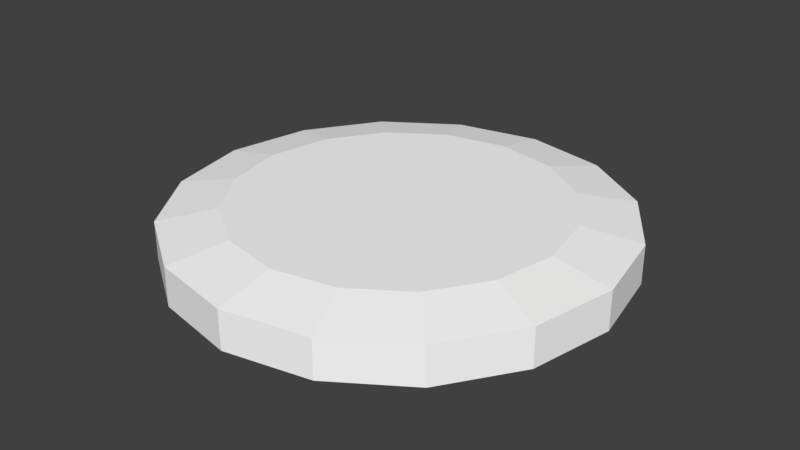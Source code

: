 # Source: sky5.blend  (saved by Blender 3.3.6; exported with 4.5.12 LTS)
import bpy
from mathutils import Matrix  # noqa: F401  (used for matrix-valued properties, if any)

bpy.ops.wm.read_factory_settings(use_empty=True)
scene = bpy.context.scene
scene.name = 'Scene'

# ---- collections
col_collection_1 = bpy.data.collections.new('Collection 1'); scene.collection.children.link(col_collection_1)

# ---- materials (node trees are filled in below, after node groups)
mat_misc_clouds5_png = bpy.data.materials.new('misc_clouds5.png')
mat_misc_clouds5_png.alpha_threshold = 0.0
mat_misc_clouds5_png.use_transparent_shadow = False
mat_misc_clouds5_png.diffuse_color = (1.0, 1.0, 1.0, 1.0)
mat_misc_clouds5_png.roughness = 0.5
mat_misc_clouds5top_png = bpy.data.materials.new('misc_clouds5top.png')
mat_misc_clouds5top_png.alpha_threshold = 0.0
mat_misc_clouds5top_png.use_transparent_shadow = False
mat_misc_clouds5top_png.diffuse_color = (1.0, 1.0, 1.0, 1.0)
mat_misc_clouds5top_png.roughness = 0.5

# ---- material node trees

# ---- world
world_world = bpy.data.worlds.new('World'); scene.world = world_world
world_world.color = (0.05088, 0.05088, 0.05088)
world_world.use_sun_shadow = False
world_world.sun_shadow_jitter_overblur = 0.0
world_world.cycles.sampling_method = 'MANUAL'

# ---- meshes
me_sky5_pmd0_mesh = bpy.data.meshes.new('sky5.PMD0.mesh')
me_sky5_pmd0_mesh.from_pydata([(-860.0, -2076.0, -13.62), (0.0, -2250.0, -13.62), (860.0, -2076.0, -13.62), (-530.3, 1591.0, -13.62), (-1591.0, 1591.0, -13.62), (-2076.0, 860.0, -13.62), (-692.1, 860.0, -13.62), (-2250.0, -0.00019, -13.62), (-750.0, -0.00013, -13.62), (-2076.0, -860.0, -13.62), (-692.1, -860.0, -13.62), (-1591.0, -1591.0, -13.62), (-530.3, -1591.0, -13.62), (-860.0, 2076.0, -13.62), (530.3, -1591.0, -13.62), (1591.0, -1591.0, -13.62), (692.1, 860.0, -13.62), (750.0, -6e-05, -13.62), (530.3, 1591.0, -13.62), (2076.0, 860.0, -13.62), (1591.0, 1591.0, -13.62), (2250.0, 1e-05, -13.62), (692.1, -860.0, -13.62), (2076.0, -860.0, -13.62), (860.0, 2076.0, -13.62), (-2250.0, -0.00019, 380.0), (-2076.0, -860.0, 380.0), (-1591.0, -1591.0, 380.0), (-860.0, -2076.0, 380.0), (0.0, -2250.0, 380.0), (860.0, -2076.0, 380.0), (1591.0, -1591.0, 380.0), (2076.0, -860.0, 380.0), (2250.0, 0.0, 380.0), (2076.0, 860.0, 380.0), (1591.0, 1591.0, 380.0), (860.0, 2076.0, 380.0), (0.0, 2250.0, 380.0), (0.0, 2250.0, -13.62), (-860.0, 2076.0, 380.0), (-1591.0, 1591.0, 380.0), (-2076.0, 860.0, 380.0), (-1665.0, -0.00013, 490.0), (-495.2, -1e-05, 490.0), (-457.0, -189.3, 490.0), (-1537.0, -636.5, 490.0), (-1177.0, -1177.0, 490.0), (-350.2, -350.2, 490.0), (-189.3, -457.0, 490.0), (-636.5, -1537.0, 490.0), (0.0, -495.2, 490.0), (0.0, -1665.0, 490.0), (189.3, -457.0, 490.0), (636.5, -1537.0, 490.0), (1177.0, -1177.0, 490.0), (350.2, -350.2, 490.0), (457.0, -189.3, 490.0), (1537.0, -636.5, 490.0), (495.2, 0.0, 490.0), (1665.0, 0.0, 490.0), (457.0, 189.3, 490.0), (1537.0, 636.5, 490.0), (1177.0, 1177.0, 490.0), (350.2, 350.2, 490.0), (189.3, 457.0, 490.0), (636.5, 1537.0, 490.0), (0.0, 495.2, 490.0), (0.0, 1665.0, 490.0), (-189.3, 457.0, 490.0), (-636.5, 1537.0, 490.0), (-1177.0, 1177.0, 490.0), (-350.2, 350.2, 490.0), (-457.0, 189.3, 490.0), (-1537.0, 636.5, 490.0)], [], [(2, 0, 1), (6, 3, 4, 5), (8, 6, 5, 7), (10, 8, 7, 9), (12, 10, 9, 11), (0, 12, 11), (3, 13, 4), (15, 14, 2), (17, 16, 6, 8), (16, 18, 3, 6), (20, 18, 16, 19), (19, 16, 17, 21), (21, 17, 22, 23), (23, 22, 14, 15), (14, 22, 10, 12), (22, 17, 8, 10), (24, 18, 20), (24, 13, 3, 18), (2, 14, 12, 0), (9, 7, 25, 26), (11, 9, 26, 27), (0, 11, 27, 28), (1, 0, 28, 29), (2, 1, 29, 30), (15, 2, 30, 31), (23, 15, 31, 32), (21, 23, 32, 33), (19, 21, 33, 34), (20, 19, 34, 35), (24, 20, 35, 36), (38, 24, 36, 37), (13, 38, 37, 39), (4, 13, 39, 40), (5, 4, 40, 41), (7, 5, 41, 25), (24, 38, 13), (45, 42, 43, 44), (49, 46, 47, 48), (51, 49, 48, 50), (45, 46, 27, 26), (53, 51, 50, 52), (57, 54, 55, 56), (59, 57, 56, 58), (53, 54, 31, 30), (61, 59, 58, 60), (65, 62, 63, 64), (67, 65, 64, 66), (61, 62, 35, 34), (69, 67, 66, 68), (73, 70, 71, 72), (42, 73, 72, 43), (69, 70, 40, 39), (43, 58, 56, 55, 52, 50, 48, 47, 44), (55, 54, 53, 52), (32, 31, 54, 57), (33, 32, 57, 59), (34, 33, 59, 61), (63, 62, 61, 60), (36, 35, 62, 65), (37, 36, 65, 67), (39, 37, 67, 69), (71, 70, 69, 68), (41, 40, 70, 73), (25, 41, 73, 42), (26, 25, 42, 45), (47, 46, 45, 44), (28, 27, 46, 49), (29, 28, 49, 51), (30, 29, 51, 53), (63, 60, 58, 43, 72, 71, 68, 66, 64)])
me_sky5_pmd0_mesh.polygons.foreach_set('material_index', [0, 0, 0, 0, 0, 0, 0, 0, 0, 0, 0, 0, 0, 0, 0, 0, 0, 0, 0, 0, 0, 0, 0, 0, 0, 0, 0, 0, 0, 0, 0, 0, 0, 0, 0, 0, 1, 1, 1, 1, 1, 1, 1, 1, 1, 1, 1, 1, 1, 1, 1, 1, 1, 1, 1, 1, 1, 1, 1, 1, 1, 1, 1, 1, 1, 1, 1, 1, 1, 1])
_uv = me_sky5_pmd0_mesh.uv_layers.new(name='UVMap')
_uv.uv.foreach_set('vector', [0.9768, 1.007, 0.9669, 1.01, 0.9451, 1.007, 0.9702, 1.006, 0.9719, 1.011, 0.9306, 1.011, 0.9254, 1.006, 0.9702, 1.006, 0.9719, 1.011, 0.9306, 1.011, 0.9254, 1.006, 0.9702, 1.006, 0.9719, 1.011, 0.9306, 1.011, 0.9254, 1.006, 0.9702, 1.006, 0.9719, 1.011, 0.9306, 1.011, 0.9254, 1.006, 0.9768, 1.007, 0.9669, 1.01, 0.9451, 1.007, 0.9768, 1.007, 0.9669, 1.01, 0.9451, 1.007, 0.9768, 1.007, 0.9669, 1.01, 0.9451, 1.007, 0.9702, 1.006, 0.9719, 1.011, 0.9306, 1.011, 0.9254, 1.006, 0.9702, 1.006, 0.9719, 1.011, 0.9306, 1.011, 0.9254, 1.006, 0.9702, 1.006, 0.9719, 1.011, 0.9306, 1.011, 0.9254, 1.006, 0.9702, 1.006, 0.9719, 1.011, 0.9306, 1.011, 0.9254, 1.006, 0.9702, 1.006, 0.9719, 1.011, 0.9306, 1.011, 0.9254, 1.006, 0.9702, 1.006, 0.9719, 1.011, 0.9306, 1.011, 0.9254, 1.006, 0.9702, 1.006, 0.9719, 1.011, 0.9306, 1.011, 0.9254, 1.006, 0.9702, 1.006, 0.9719, 1.011, 0.9306, 1.011, 0.9254, 1.006, 0.9768, 1.007, 0.9669, 1.01, 0.9451, 1.007, 0.9702, 1.006, 0.9719, 1.011, 0.9306, 1.011, 0.9254, 1.006, 0.9702, 1.006, 0.9719, 1.011, 0.9306, 1.011, 0.9254, 1.006, 0.9928, 0.5031, 0.5, 0.5031, 0.5, 0.996, 0.9928, 0.996, 0.5, 0.003997, 0.003585, 0.003997, 0.003585, 0.496, 0.5, 0.496, 0.9928, 0.003997, 0.5, 0.003997, 0.5, 0.496, 0.9928, 0.496, 0.6667, 0.5031, 0.003585, 0.5031, 0.003585, 0.996, 0.6667, 0.996, 0.9928, 0.5031, 0.6667, 0.5031, 0.6667, 0.996, 0.9928, 0.996, 0.6667, 0.003997, 0.003585, 0.003997, 0.003585, 0.496, 0.6667, 0.496, 0.9928, 0.003997, 0.6667, 0.003997, 0.6667, 0.496, 0.9928, 0.496, 0.5, 0.5031, 0.003585, 0.5031, 0.003585, 0.996, 0.5, 0.996, 0.9928, 0.5031, 0.5, 0.5031, 0.5, 0.996, 0.9928, 0.996, 0.5627, 0.003997, 0.003585, 0.003997, 0.003585, 0.496, 0.5627, 0.496, 0.9928, 0.003997, 0.5627, 0.003997, 0.5627, 0.496, 0.9928, 0.496, 0.6295, 0.5031, 0.003585, 0.5031, 0.003585, 0.996, 0.6295, 0.996, 0.9928, 0.5031, 0.6295, 0.5031, 0.6295, 0.996, 0.9928, 0.996, 0.5, 0.003997, 0.003585, 0.003997, 0.003585, 0.496, 0.5, 0.496, 0.9928, 0.003997, 0.5, 0.003997, 0.5, 0.496, 0.9928, 0.496, 0.5, 0.5031, 0.003585, 0.5031, 0.003585, 0.996, 0.5, 0.996, 0.9768, 1.007, 0.9669, 1.01, 0.9451, 1.007, 0.3165, 0.7116, 0.26, 0.9949, 0.7741, 0.9949, 0.7909, 0.9081, 0.7121, 0.316, 0.4743, 0.4739, 0.8379, 0.8374, 0.9086, 0.7905, 0.995, 0.2617, 0.7121, 0.316, 0.9086, 0.7905, 0.995, 0.777, 0.3165, 0.7116, 0.4743, 0.4739, 0.2925, 0.2921, 0.07924, 0.6133, 0.3165, 0.7116, 0.26, 0.9949, 0.7741, 0.9949, 0.7909, 0.9081, 0.7121, 0.316, 0.4743, 0.4739, 0.8379, 0.8374, 0.9086, 0.7905, 0.995, 0.2617, 0.7121, 0.316, 0.9086, 0.7905, 0.995, 0.777, 0.3165, 0.7116, 0.4743, 0.4739, 0.2925, 0.2921, 0.07924, 0.6133, 0.3165, 0.7116, 0.26, 0.9949, 0.7741, 0.9949, 0.7909, 0.9081, 0.7121, 0.316, 0.4743, 0.4739, 0.8379, 0.8374, 0.9086, 0.7905, 0.995, 0.2617, 0.7121, 0.316, 0.9086, 0.7905, 0.995, 0.777, 0.3165, 0.7116, 0.4743, 0.4739, 0.2925, 0.2921, 0.07924, 0.6133, 0.3165, 0.7116, 0.26, 0.9949, 0.7741, 0.9949, 0.7909, 0.9081, 0.7121, 0.316, 0.4743, 0.4739, 0.8379, 0.8374, 0.9086, 0.7905, 0.995, 0.2617, 0.7121, 0.316, 0.9086, 0.7905, 0.995, 0.777, 0.3165, 0.7116, 0.4743, 0.4739, 0.2925, 0.2921, 0.07924, 0.6133, 0.8565, 0.9102, 0.9701, 0.9102, 0.9657, 0.8885, 0.9535, 0.8701, 0.935, 0.8578, 0.9133, 0.8534, 0.8916, 0.8578, 0.8732, 0.8701, 0.8609, 0.8885, 0.8379, 0.8374, 0.4743, 0.4739, 0.3165, 0.7116, 0.7909, 0.9081, 0.6138, 0.07879, 0.2925, 0.2921, 0.4743, 0.4739, 0.7121, 0.316, 0.995, 0.005746, 0.6138, 0.07879, 0.7121, 0.316, 0.995, 0.2617, 0.07924, 0.6133, 0.002915, 0.9949, 0.26, 0.9949, 0.3165, 0.7116, 0.8379, 0.8374, 0.4743, 0.4739, 0.3165, 0.7116, 0.7909, 0.9081, 0.6138, 0.07879, 0.2925, 0.2921, 0.4743, 0.4739, 0.7121, 0.316, 0.995, 0.005746, 0.6138, 0.07879, 0.7121, 0.316, 0.995, 0.2617, 0.07924, 0.6133, 0.002915, 0.9949, 0.26, 0.9949, 0.3165, 0.7116, 0.8379, 0.8374, 0.4743, 0.4739, 0.3165, 0.7116, 0.7909, 0.9081, 0.6138, 0.07879, 0.2925, 0.2921, 0.4743, 0.4739, 0.7121, 0.316, 0.995, 0.005746, 0.6138, 0.07879, 0.7121, 0.316, 0.995, 0.2617, 0.07924, 0.6133, 0.002915, 0.9949, 0.26, 0.9949, 0.3165, 0.7116, 0.8379, 0.8374, 0.4743, 0.4739, 0.3165, 0.7116, 0.7909, 0.9081, 0.6138, 0.07879, 0.2925, 0.2921, 0.4743, 0.4739, 0.7121, 0.316, 0.995, 0.005746, 0.6138, 0.07879, 0.7121, 0.316, 0.995, 0.2617, 0.07924, 0.6133, 0.002915, 0.9949, 0.26, 0.9949, 0.3165, 0.7116, 0.9535, 0.9503, 0.9657, 0.9319, 0.9701, 0.9102, 0.8565, 0.9102, 0.8609, 0.9319, 0.8732, 0.9503, 0.8916, 0.9626, 0.9133, 0.967, 0.935, 0.9626])
me_sky5_pmd0_mesh.materials.append(mat_misc_clouds5_png)
me_sky5_pmd0_mesh.materials.append(mat_misc_clouds5top_png)
me_sky5_pmd0_mesh.use_remesh_preserve_volume = False
me_sky5_pmd0_mesh.use_remesh_preserve_attributes = False
me_sky5_pmd0_mesh.use_mirror_vertex_groups = False
me_sky5_pmd0_mesh.update()

# ---- objects
ob_main = bpy.data.objects.new('MAIN', me_sky5_pmd0_mesh)

# ---- transforms, parenting, visibility, modifiers, constraints
ob_main.location = (0.0, 0.0, 0.0)
ob_main.rotation_euler = (0.0, -0.001745, 0.0)
ob_main.lineart.crease_threshold = 0.0

# ---- collection membership
col_collection_1.objects.link(ob_main)

# ---- scene / render settings (as saved in the file)
scene.frame_start = 1; scene.frame_end = 250; scene.frame_set(1)
scene.render.engine = 'BLENDER_EEVEE_NEXT'
scene.render.resolution_percentage = 50
scene.render.dither_intensity = 0.0
scene.cycles.use_denoising = False
scene.cycles.samples = 128
scene.cycles.sampling_pattern = 'TABULATED_SOBOL'
scene.cycles.use_adaptive_sampling = False
scene.cycles.use_light_tree = False
scene.cycles.blur_glossy = 0.0
scene.cycles.sample_clamp_indirect = 0.0
scene.view_settings.view_transform = 'Standard'
bpy.context.view_layer.update()

# ---- added for rendering (the .blend has no active camera and no usable light): camera, sun
cam_auto = bpy.data.cameras.new('AutoCamera')
cam_auto.lens = 50.0
cam_auto.sensor_width = 36.0
cam_auto.clip_end = 103679.0
ob_auto_camera = bpy.data.objects.new('AutoCamera', cam_auto)
scene.collection.objects.link(ob_auto_camera)
ob_auto_camera.location = (5907.23, -7089.17, 4964.3)
ob_auto_camera.rotation_euler = (1.09748, -7.21219e-08, 0.694738)
scene.camera = ob_auto_camera
light_auto_sun = bpy.data.lights.new('AutoSun', 'SUN')
light_auto_sun.energy = 3.0
light_auto_sun.angle = 0.0523599
ob_auto_sun = bpy.data.objects.new('AutoSun', light_auto_sun)
scene.collection.objects.link(ob_auto_sun)
ob_auto_sun.rotation_euler = (0.872665, 0.174533, 0.523599)
bpy.context.view_layer.update()
